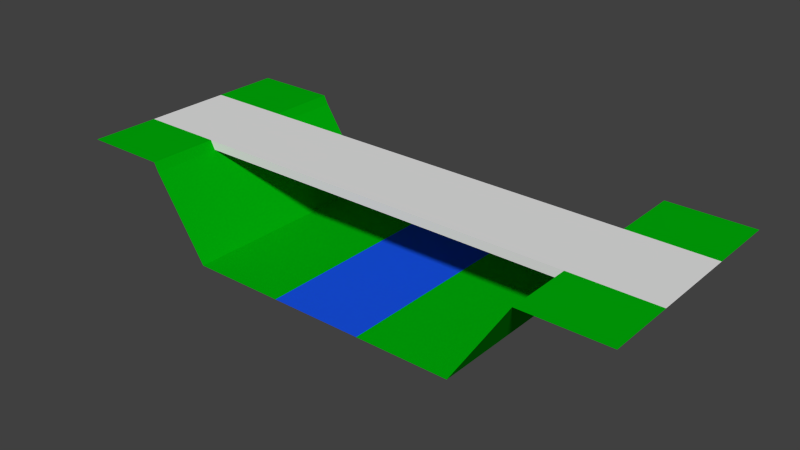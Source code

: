 # Source: bridge.blend  (saved by Blender 2.79.0; exported with 4.5.12 LTS)
import bpy
from mathutils import Matrix  # noqa: F401  (used for matrix-valued properties, if any)

bpy.ops.wm.read_factory_settings(use_empty=True)
scene = bpy.context.scene
scene.name = 'Scene'

# ---- collections
col_collection_1 = bpy.data.collections.new('Collection 1'); scene.collection.children.link(col_collection_1)

# ---- materials (node trees are filled in below, after node groups)
mat_side___eeeeee = bpy.data.materials.new('side [#eeeeee]')
mat_side___eeeeee.alpha_threshold = 0.0
mat_side___eeeeee.use_transparent_shadow = False
mat_side___eeeeee.roughness = 0.5
mat_grey___333333 = bpy.data.materials.new('grey [#333333]')
mat_grey___333333.alpha_threshold = 0.0
mat_grey___333333.use_transparent_shadow = False
mat_grey___333333.roughness = 0.5
mat_green___33ee33 = bpy.data.materials.new('green [#33ee33]')
mat_green___33ee33.alpha_threshold = 0.0
mat_green___33ee33.use_transparent_shadow = False
mat_green___33ee33.diffuse_color = (0.0, 0.4231, 0.003009, 1.0)
mat_green___33ee33.roughness = 0.5
mat_blue___3333ee = bpy.data.materials.new('blue [#3333ee]')
mat_blue___3333ee.alpha_threshold = 0.0
mat_blue___3333ee.use_transparent_shadow = False
mat_blue___3333ee.diffuse_color = (0.009139, 0.08444, 0.8, 1.0)
mat_blue___3333ee.roughness = 0.5

# ---- material node trees

# ---- world
world_world = bpy.data.worlds.new('World'); scene.world = world_world
world_world.color = (0.05088, 0.05088, 0.05088)
world_world.use_sun_shadow = False
world_world.sun_shadow_jitter_overblur = 0.0
world_world.cycles.sampling_method = 'NONE'
world_world.cycles.sample_map_resolution = 256

# ---- meshes
me_plane = bpy.data.meshes.new('Plane')
me_plane.from_pydata([(0.0, -2.0, 0.0), (1.5, 0.0, 0.0), (1.5, 2.0, 0.0), (0.0, 0.0, 0.0), (1.5, -0.67, 0.0), (1.5, -2.0, 0.0), (1.5, 0.67, 0.0), (1.5, -0.7882, 0.0), (1.5, 0.7882, 0.0), (0.0, -0.67, 0.0), (0.0, -0.7882, 0.0), (0.0, 0.67, 0.0), (0.0, 0.7882, 0.0), (0.0, 2.0, 0.0), (8.5, 0.0, 0.0), (8.5, -0.67, 0.0), (8.5, 0.67, 0.0), (8.5, -0.7882, 0.0), (8.5, 0.7882, 0.0), (10.0, 0.0, 0.0), (10.0, -0.67, 0.0), (10.0, 0.67, 0.0), (10.0, -0.7882, 0.0), (10.0, 0.7882, 0.0), (8.5, 2.0, 0.0), (8.5, 0.7882, 0.0), (10.0, 2.0, 0.0), (10.0, 0.7882, 0.0), (8.5, -2.0, 0.0), (8.5, -0.7882, 0.0), (10.0, -2.0, 0.0), (10.0, -0.7882, 0.0), (1.85, 0.7882, 0.0), (1.85, 0.67, 0.0), (1.85, -0.67, 0.0), (1.85, -0.7882, 0.0), (1.85, 0.0, 0.0), (8.15, 0.67, 0.0), (8.15, -0.7882, 0.0), (8.15, 0.7882, 0.0), (8.15, -0.67, 0.0), (8.15, 0.0, 0.0), (7.5, -2.0, -1.55), (2.5, 2.0, -1.55), (1.85, 0.7882, -0.155), (2.5, -2.0, -1.55), (1.579, 0.7882, -0.155), (2.5, -0.7882, -1.55), (2.5, 0.7882, -1.55), (1.579, 2.0, -0.155), (8.15, 0.7882, -0.155), (7.5, 2.0, -1.55), (1.579, -0.7882, -0.155), (7.5, -0.7882, -1.55), (1.579, -2.0, -0.155), (1.85, -0.7882, -0.155), (8.15, -0.7882, -0.155), (7.5, 0.7882, -1.55), (8.4, 0.7882, -0.155), (8.4, 2.0, -0.155), (8.4, -2.0, -0.155), (8.4, -0.7882, -0.155), (5.833, 0.7882, -1.55), (4.167, 0.7882, -1.55), (4.167, -0.7882, -1.55), (5.833, -0.7882, -1.55), (4.167, -2.0, -1.55), (5.833, -2.0, -1.55), (5.833, 2.0, -1.55), (4.167, 2.0, -1.55)], [], [(6, 8, 12, 11), (7, 4, 9, 10), (12, 8, 2, 13), (4, 1, 3, 9), (1, 6, 11, 3), (7, 10, 0, 5), (39, 37, 16, 18), (40, 38, 17, 15), (41, 40, 15, 14), (37, 41, 14, 16), (18, 16, 21, 23), (15, 17, 22, 20), (14, 15, 20, 19), (16, 14, 19, 21), (24, 25, 27, 26), (6, 1, 36, 33), (29, 28, 30, 31), (1, 4, 34, 36), (4, 7, 35, 34), (8, 6, 33, 32), (33, 36, 41, 37), (36, 34, 40, 41), (34, 35, 38, 40), (32, 33, 37, 39), (2, 8, 46, 49), (49, 46, 48, 43), (35, 7, 52, 55), (32, 39, 50, 44), (47, 48, 46, 52), (8, 32, 44, 46), (50, 56, 55, 44), (44, 55, 52, 46), (52, 54, 45, 47), (7, 5, 54, 52), (38, 35, 55, 56), (62, 65, 53, 57), (65, 67, 42, 53), (68, 62, 57, 51), (59, 51, 57, 58), (24, 59, 58, 25), (50, 39, 25, 58), (61, 53, 42, 60), (29, 61, 60, 28), (56, 61, 29, 38), (56, 50, 58, 61), (53, 61, 58, 57), (43, 48, 63, 69), (69, 63, 62, 68), (47, 45, 66, 64), (64, 66, 67, 65), (48, 47, 64, 63), (63, 64, 65, 62)])
me_plane.polygons.foreach_set('material_index', [0, 0, 2, 1, 1, 2, 0, 0, 1, 1, 0, 0, 1, 1, 2, 1, 2, 1, 0, 0, 1, 1, 0, 0, 2, 2, 0, 0, 2, 0, 0, 0, 2, 2, 0, 2, 2, 2, 2, 2, 0, 2, 2, 0, 0, 2, 2, 3, 2, 3, 2, 3])
me_plane.materials.append(mat_side___eeeeee)
me_plane.materials.append(mat_grey___333333)
me_plane.materials.append(mat_green___33ee33)
me_plane.materials.append(mat_blue___3333ee)
me_plane.use_remesh_preserve_volume = False
me_plane.use_remesh_preserve_attributes = False
me_plane.use_mirror_vertex_groups = False
me_plane.update()

# ---- objects
ob_main = bpy.data.objects.new('main', me_plane)

# ---- transforms, parenting, visibility, modifiers, constraints
ob_main.location = (0.0, 0.0, 0.0)
ob_main.lineart.crease_threshold = 0.0

# ---- collection membership
col_collection_1.objects.link(ob_main)

# ---- scene / render settings (as saved in the file)
scene.frame_start = 1; scene.frame_end = 250; scene.frame_set(1)
scene.render.engine = 'BLENDER_EEVEE_NEXT'
scene.render.resolution_percentage = 50
scene.render.dither_intensity = 0.0
scene.cycles.use_denoising = False
scene.cycles.samples = 10
scene.cycles.sampling_pattern = 'TABULATED_SOBOL'
scene.cycles.light_sampling_threshold = 0.0
scene.cycles.use_adaptive_sampling = False
scene.cycles.use_light_tree = False
scene.cycles.blur_glossy = 0.0
scene.cycles.pixel_filter_type = 'GAUSSIAN'
scene.cycles.sample_clamp_indirect = 0.0
scene.view_settings.view_transform = 'Standard'
bpy.context.view_layer.update()

# ---- added for rendering (the .blend has no active camera and no usable light): camera, sun
cam_auto = bpy.data.cameras.new('AutoCamera')
cam_auto.lens = 50.0
cam_auto.sensor_width = 36.0
cam_auto.clip_end = 1000.0
ob_auto_camera = bpy.data.objects.new('AutoCamera', cam_auto)
scene.collection.objects.link(ob_auto_camera)
ob_auto_camera.location = (15.0677, -12.0812, 7.279)
ob_auto_camera.rotation_euler = (1.09748, -7.21219e-08, 0.694738)
scene.camera = ob_auto_camera
light_auto_sun = bpy.data.lights.new('AutoSun', 'SUN')
light_auto_sun.energy = 3.0
light_auto_sun.angle = 0.0523599
ob_auto_sun = bpy.data.objects.new('AutoSun', light_auto_sun)
scene.collection.objects.link(ob_auto_sun)
ob_auto_sun.rotation_euler = (0.872665, 0.174533, 0.523599)
bpy.context.view_layer.update()
